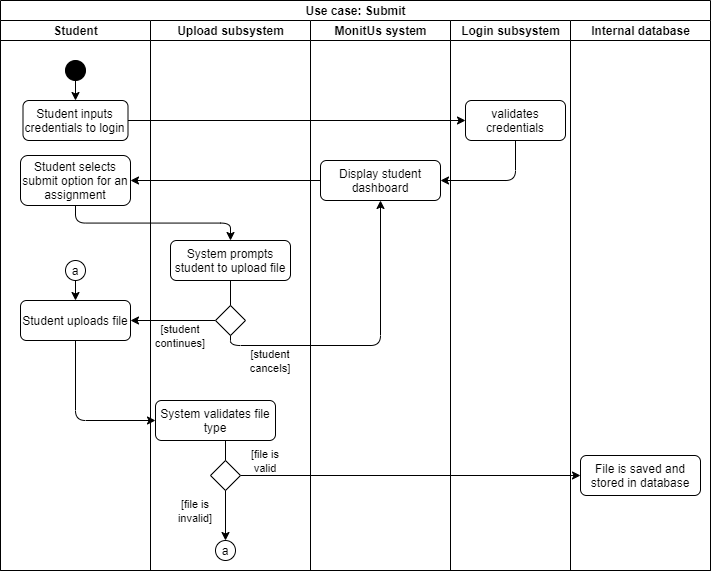

The diagram above was exported from draw.io. Its source (the exported page's mxGraphModel, read from the mxfile embedded in the PNG):
<mxGraphModel dx="1117" dy="1109" grid="1" gridSize="10" guides="1" tooltips="1" connect="1" arrows="1" fold="1" page="1" pageScale="1" pageWidth="827" pageHeight="1169" math="0" shadow="0">
  <root>
    <mxCell id="0" />
    <mxCell id="1" parent="0" />
    <mxCell id="2" value="Use case: Submit" style="swimlane;html=1;childLayout=stackLayout;resizeParent=1;resizeParentMax=0;startSize=20;strokeColor=#000000;" vertex="1" parent="1">
      <mxGeometry x="20" y="270" width="710" height="570" as="geometry">
        <mxRectangle x="360" y="90" width="130" height="20" as="alternateBounds" />
      </mxGeometry>
    </mxCell>
    <mxCell id="3" value="Student" style="swimlane;html=1;startSize=20;" vertex="1" parent="2">
      <mxGeometry y="20" width="150" height="550" as="geometry" />
    </mxCell>
    <mxCell id="4" value="" style="shape=mxgraph.bpmn.shape;html=1;verticalLabelPosition=bottom;labelBackgroundColor=#ffffff;verticalAlign=top;align=center;perimeter=ellipsePerimeter;outlineConnect=0;outline=standard;symbol=general;fillColor=#000000;" vertex="1" parent="3">
      <mxGeometry x="65" y="40" width="20" height="20" as="geometry" />
    </mxCell>
    <mxCell id="5" value="Student inputs credentials to login" style="rounded=1;whiteSpace=wrap;html=1;strokeColor=#000000;fillColor=#FFFFFF;" vertex="1" parent="3">
      <mxGeometry x="22.5" y="80" width="105" height="40" as="geometry" />
    </mxCell>
    <mxCell id="6" value="" style="endArrow=classic;html=1;exitX=0.5;exitY=1;exitDx=0;exitDy=0;entryX=0.5;entryY=0;entryDx=0;entryDy=0;" edge="1" parent="3" source="4" target="5">
      <mxGeometry width="50" height="50" relative="1" as="geometry">
        <mxPoint x="117.5" y="-430" as="sourcePoint" />
        <mxPoint x="27.5" y="-520" as="targetPoint" />
      </mxGeometry>
    </mxCell>
    <mxCell id="7" value="" style="endArrow=classic;html=1;strokeColor=#000000;exitX=0.5;exitY=1;exitDx=0;exitDy=0;" edge="1" parent="3">
      <mxGeometry width="50" height="50" relative="1" as="geometry">
        <mxPoint x="32.5" y="70" as="sourcePoint" />
        <mxPoint x="32.5" y="70" as="targetPoint" />
      </mxGeometry>
    </mxCell>
    <mxCell id="8" value="Student selects submit option for an assignment" style="rounded=1;whiteSpace=wrap;html=1;strokeColor=#000000;" vertex="1" parent="3">
      <mxGeometry x="20" y="135" width="110" height="50" as="geometry" />
    </mxCell>
    <mxCell id="9" value="Student uploads file" style="rounded=1;whiteSpace=wrap;html=1;strokeColor=#000000;" vertex="1" parent="3">
      <mxGeometry x="20" y="280" width="110" height="40" as="geometry" />
    </mxCell>
    <mxCell id="10" value="" style="ellipse;whiteSpace=wrap;html=1;aspect=fixed;fillColor=none;" vertex="1" parent="3">
      <mxGeometry x="65" y="240" width="20" height="20" as="geometry" />
    </mxCell>
    <mxCell id="11" value="a" style="text;html=1;strokeColor=none;fillColor=none;align=center;verticalAlign=middle;whiteSpace=wrap;rounded=0;" vertex="1" parent="3">
      <mxGeometry x="55" y="240" width="40" height="20" as="geometry" />
    </mxCell>
    <mxCell id="12" value="" style="endArrow=classic;html=1;strokeColor=#000000;exitX=0.5;exitY=1;exitDx=0;exitDy=0;entryX=0.5;entryY=0;entryDx=0;entryDy=0;" edge="1" parent="3" source="11" target="9">
      <mxGeometry width="50" height="50" relative="1" as="geometry">
        <mxPoint x="240" y="410" as="sourcePoint" />
        <mxPoint x="290" y="360" as="targetPoint" />
      </mxGeometry>
    </mxCell>
    <mxCell id="13" value="" style="endArrow=classic;html=1;strokeColor=#000000;exitX=0.5;exitY=1;exitDx=0;exitDy=0;entryX=0;entryY=0.5;entryDx=0;entryDy=0;edgeStyle=orthogonalEdgeStyle;" edge="1" parent="2" source="9" target="18">
      <mxGeometry width="50" height="50" relative="1" as="geometry">
        <mxPoint x="70" y="400" as="sourcePoint" />
        <mxPoint x="255" y="340" as="targetPoint" />
      </mxGeometry>
    </mxCell>
    <mxCell id="14" value="" style="endArrow=classic;html=1;strokeColor=#000000;exitX=1;exitY=0.5;exitDx=0;exitDy=0;edgeStyle=orthogonalEdgeStyle;" edge="1" parent="2" source="19" target="40">
      <mxGeometry width="50" height="50" relative="1" as="geometry">
        <mxPoint x="205" y="370" as="sourcePoint" />
        <mxPoint x="445" y="410" as="targetPoint" />
      </mxGeometry>
    </mxCell>
    <mxCell id="15" value="" style="endArrow=classic;html=1;strokeColor=#000000;exitX=0;exitY=0.5;exitDx=0;exitDy=0;entryX=1;entryY=0.5;entryDx=0;entryDy=0;" edge="1" parent="2" source="26" target="9">
      <mxGeometry width="50" height="50" relative="1" as="geometry">
        <mxPoint x="210" y="500" as="sourcePoint" />
        <mxPoint x="260" y="450" as="targetPoint" />
      </mxGeometry>
    </mxCell>
    <mxCell id="16" value="Upload subsystem" style="swimlane;html=1;startSize=20;" vertex="1" parent="2">
      <mxGeometry x="150" y="20" width="160" height="550" as="geometry" />
    </mxCell>
    <mxCell id="17" value="System prompts student to upload file" style="rounded=1;whiteSpace=wrap;html=1;strokeColor=#000000;" vertex="1" parent="16">
      <mxGeometry x="20" y="220" width="120" height="40" as="geometry" />
    </mxCell>
    <mxCell id="18" value="System validates file type" style="rounded=1;whiteSpace=wrap;html=1;strokeColor=#000000;" vertex="1" parent="16">
      <mxGeometry x="5" y="380" width="120" height="40" as="geometry" />
    </mxCell>
    <mxCell id="19" value="" style="rhombus;whiteSpace=wrap;html=1;strokeColor=#000000;" vertex="1" parent="16">
      <mxGeometry x="60" y="440" width="30" height="30" as="geometry" />
    </mxCell>
    <mxCell id="20" value="" style="endArrow=none;html=1;strokeColor=#000000;exitX=0.5;exitY=1;exitDx=0;exitDy=0;entryX=0.5;entryY=0;entryDx=0;entryDy=0;" edge="1" parent="16" target="19">
      <mxGeometry width="50" height="50" relative="1" as="geometry">
        <mxPoint x="75.00000000000011" y="420" as="sourcePoint" />
        <mxPoint x="115" y="300" as="targetPoint" />
      </mxGeometry>
    </mxCell>
    <mxCell id="21" value="&lt;font style=&quot;font-size: 11px&quot;&gt;[file is valid&lt;/font&gt;" style="text;html=1;strokeColor=none;fillColor=none;align=center;verticalAlign=middle;whiteSpace=wrap;rounded=0;" vertex="1" parent="16">
      <mxGeometry x="95" y="430" width="40" height="20" as="geometry" />
    </mxCell>
    <mxCell id="22" value="&lt;font style=&quot;font-size: 11px&quot;&gt;[file is invalid]&lt;/font&gt;" style="text;html=1;strokeColor=none;fillColor=none;align=center;verticalAlign=middle;whiteSpace=wrap;rounded=0;" vertex="1" parent="16">
      <mxGeometry x="25" y="480" width="40" height="20" as="geometry" />
    </mxCell>
    <mxCell id="23" value="" style="ellipse;whiteSpace=wrap;html=1;aspect=fixed;fillColor=none;" vertex="1" parent="16">
      <mxGeometry x="65" y="520" width="20" height="20" as="geometry" />
    </mxCell>
    <mxCell id="24" value="a" style="text;html=1;strokeColor=none;fillColor=none;align=center;verticalAlign=middle;whiteSpace=wrap;rounded=0;" vertex="1" parent="16">
      <mxGeometry x="55" y="520" width="40" height="20" as="geometry" />
    </mxCell>
    <mxCell id="25" value="" style="endArrow=classic;html=1;strokeColor=#000000;exitX=0.5;exitY=1;exitDx=0;exitDy=0;entryX=0.5;entryY=0;entryDx=0;entryDy=0;" edge="1" parent="16" source="19" target="24">
      <mxGeometry width="50" height="50" relative="1" as="geometry">
        <mxPoint x="95" y="340" as="sourcePoint" />
        <mxPoint x="75" y="510" as="targetPoint" />
      </mxGeometry>
    </mxCell>
    <mxCell id="26" value="" style="rhombus;whiteSpace=wrap;html=1;strokeColor=#000000;" vertex="1" parent="16">
      <mxGeometry x="65" y="285" width="30" height="30" as="geometry" />
    </mxCell>
    <mxCell id="27" value="" style="endArrow=none;html=1;strokeColor=#000000;exitX=0.5;exitY=1;exitDx=0;exitDy=0;entryX=0.5;entryY=0;entryDx=0;entryDy=0;" edge="1" parent="16" source="17" target="26">
      <mxGeometry width="50" height="50" relative="1" as="geometry">
        <mxPoint x="70" y="480" as="sourcePoint" />
        <mxPoint x="120" y="430" as="targetPoint" />
      </mxGeometry>
    </mxCell>
    <mxCell id="28" value="&lt;font style=&quot;font-size: 11px&quot;&gt;[student continues]&lt;/font&gt;" style="text;html=1;strokeColor=none;fillColor=none;align=center;verticalAlign=middle;whiteSpace=wrap;rounded=0;" vertex="1" parent="16">
      <mxGeometry x="-10" y="305" width="80" height="20" as="geometry" />
    </mxCell>
    <mxCell id="29" value="&lt;font style=&quot;font-size: 11px&quot;&gt;[student cancels]&lt;/font&gt;" style="text;html=1;strokeColor=none;fillColor=none;align=center;verticalAlign=middle;whiteSpace=wrap;rounded=0;" vertex="1" parent="16">
      <mxGeometry x="100" y="330" width="40" height="20" as="geometry" />
    </mxCell>
    <mxCell id="30" value="MonitUs system" style="swimlane;html=1;startSize=20;" vertex="1" parent="2">
      <mxGeometry x="310" y="20" width="140" height="550" as="geometry" />
    </mxCell>
    <mxCell id="31" value="Display student dashboard" style="rounded=1;whiteSpace=wrap;html=1;strokeColor=#000000;" vertex="1" parent="30">
      <mxGeometry x="10" y="140" width="120" height="40" as="geometry" />
    </mxCell>
    <mxCell id="32" value="Login subsystem" style="swimlane;html=1;startSize=20;" vertex="1" parent="2">
      <mxGeometry x="450" y="20" width="120" height="550" as="geometry" />
    </mxCell>
    <mxCell id="33" value="validates credentials" style="rounded=1;whiteSpace=wrap;html=1;strokeColor=#000000;fillColor=#FFFFFF;" vertex="1" parent="32">
      <mxGeometry x="15" y="80" width="100" height="40" as="geometry" />
    </mxCell>
    <mxCell id="34" value="" style="endArrow=classic;html=1;exitX=1;exitY=0.5;exitDx=0;exitDy=0;entryX=0;entryY=0.5;entryDx=0;entryDy=0;" edge="1" parent="2" source="5" target="33">
      <mxGeometry width="50" height="50" relative="1" as="geometry">
        <mxPoint x="190" y="-380" as="sourcePoint" />
        <mxPoint x="370" y="-90" as="targetPoint" />
      </mxGeometry>
    </mxCell>
    <mxCell id="35" value="" style="endArrow=classic;html=1;exitX=0.5;exitY=1;exitDx=0;exitDy=0;entryX=1;entryY=0.5;entryDx=0;entryDy=0;edgeStyle=orthogonalEdgeStyle;" edge="1" parent="2" source="33" target="31">
      <mxGeometry width="50" height="50" relative="1" as="geometry">
        <mxPoint x="-435" y="-430" as="sourcePoint" />
        <mxPoint x="350" y="200" as="targetPoint" />
      </mxGeometry>
    </mxCell>
    <mxCell id="36" value="" style="endArrow=classic;html=1;strokeColor=#000000;exitX=0;exitY=0.5;exitDx=0;exitDy=0;" edge="1" parent="2" source="31" target="8">
      <mxGeometry width="50" height="50" relative="1" as="geometry">
        <mxPoint x="290" y="180" as="sourcePoint" />
        <mxPoint x="110" y="180" as="targetPoint" />
      </mxGeometry>
    </mxCell>
    <mxCell id="37" value="" style="endArrow=classic;html=1;strokeColor=#000000;exitX=0.5;exitY=1;exitDx=0;exitDy=0;edgeStyle=orthogonalEdgeStyle;entryX=0.5;entryY=0;entryDx=0;entryDy=0;" edge="1" parent="2" source="8" target="17">
      <mxGeometry width="50" height="50" relative="1" as="geometry">
        <mxPoint x="290" y="250" as="sourcePoint" />
        <mxPoint x="260" y="250" as="targetPoint" />
      </mxGeometry>
    </mxCell>
    <mxCell id="38" value="" style="endArrow=classic;html=1;strokeColor=#000000;exitX=0.5;exitY=1;exitDx=0;exitDy=0;entryX=0.5;entryY=1;entryDx=0;entryDy=0;edgeStyle=orthogonalEdgeStyle;" edge="1" parent="2" source="26" target="31">
      <mxGeometry width="50" height="50" relative="1" as="geometry">
        <mxPoint x="210" y="470" as="sourcePoint" />
        <mxPoint x="260" y="420" as="targetPoint" />
      </mxGeometry>
    </mxCell>
    <mxCell id="39" value="Internal database" style="swimlane;html=1;startSize=20;" vertex="1" parent="2">
      <mxGeometry x="570" y="20" width="140" height="550" as="geometry" />
    </mxCell>
    <mxCell id="40" value="File is saved and stored in database" style="rounded=1;whiteSpace=wrap;html=1;strokeColor=#000000;" vertex="1" parent="39">
      <mxGeometry x="10" y="435" width="120" height="40" as="geometry" />
    </mxCell>
  </root>
</mxGraphModel>